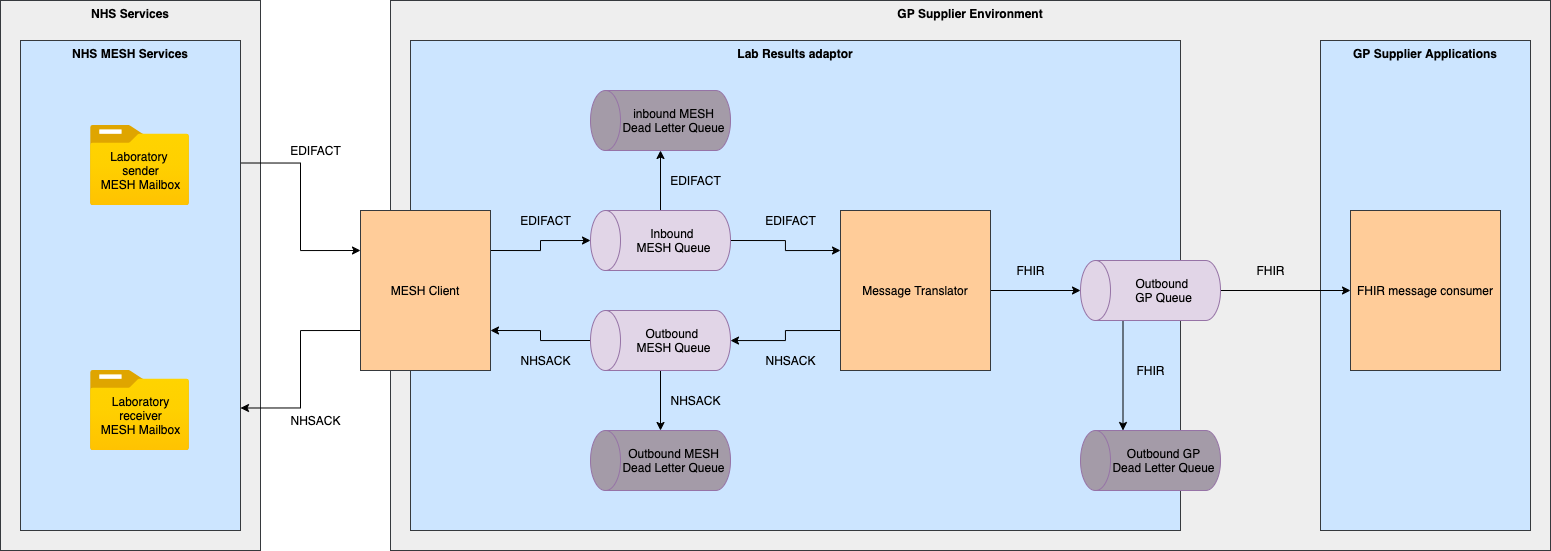

The diagram above was exported from draw.io. Its source (the exported page's mxGraphModel, read from the mxfile embedded in the PNG):
<mxGraphModel dx="2528" dy="1967" grid="0" gridSize="10" guides="1" tooltips="1" connect="1" arrows="1" fold="1" page="1" pageScale="1" pageWidth="850" pageHeight="1100" math="0" shadow="0">
  <root>
    <mxCell id="0" />
    <mxCell id="1" parent="0" />
    <mxCell id="2" value="GP Supplier Environment" style="rounded=0;whiteSpace=wrap;html=1;verticalAlign=top;fontStyle=1;fillColor=#eeeeee;strokeColor=#36393d;" vertex="1" parent="1">
      <mxGeometry x="210" y="-10" width="1160" height="550" as="geometry" />
    </mxCell>
    <mxCell id="3" value="&lt;b&gt;Lab Results adaptor&lt;/b&gt;" style="whiteSpace=wrap;html=1;fillColor=#cce5ff;strokeColor=#36393d;horizontal=1;verticalAlign=top;" vertex="1" parent="1">
      <mxGeometry x="230" y="30" width="770" height="490" as="geometry" />
    </mxCell>
    <mxCell id="4" value="NHS Services" style="rounded=0;whiteSpace=wrap;html=1;verticalAlign=top;fontStyle=1;fillColor=#eeeeee;strokeColor=#36393d;" vertex="1" parent="1">
      <mxGeometry x="-180" y="-10" width="260" height="550" as="geometry" />
    </mxCell>
    <mxCell id="5" style="edgeStyle=orthogonalEdgeStyle;rounded=0;orthogonalLoop=1;jettySize=auto;html=1;exitX=1;exitY=0.25;exitDx=0;exitDy=0;entryX=0;entryY=0.25;entryDx=0;entryDy=0;" edge="1" source="6" target="9" parent="1">
      <mxGeometry relative="1" as="geometry" />
    </mxCell>
    <mxCell id="6" value="NHS MESH Services" style="rounded=0;whiteSpace=wrap;html=1;verticalAlign=top;fontStyle=1;fillColor=#cce5ff;strokeColor=#36393d;" vertex="1" parent="1">
      <mxGeometry x="-160" y="30" width="220" height="490" as="geometry" />
    </mxCell>
    <mxCell id="7" style="edgeStyle=orthogonalEdgeStyle;rounded=0;orthogonalLoop=1;jettySize=auto;html=1;exitX=0;exitY=0.75;exitDx=0;exitDy=0;entryX=1;entryY=0.75;entryDx=0;entryDy=0;" edge="1" source="9" target="6" parent="1">
      <mxGeometry relative="1" as="geometry" />
    </mxCell>
    <mxCell id="8" style="edgeStyle=orthogonalEdgeStyle;rounded=0;orthogonalLoop=1;jettySize=auto;html=1;exitX=1;exitY=0.25;exitDx=0;exitDy=0;entryX=0.5;entryY=0;entryDx=0;entryDy=0;entryPerimeter=0;" edge="1" source="9" target="15" parent="1">
      <mxGeometry relative="1" as="geometry" />
    </mxCell>
    <mxCell id="9" value="MESH Client" style="rounded=0;whiteSpace=wrap;html=1;fillColor=#ffcc99;strokeColor=#36393d;" vertex="1" parent="1">
      <mxGeometry x="180" y="200" width="130" height="160" as="geometry" />
    </mxCell>
    <mxCell id="10" style="edgeStyle=orthogonalEdgeStyle;rounded=0;orthogonalLoop=1;jettySize=auto;html=1;exitX=0;exitY=0.75;exitDx=0;exitDy=0;" edge="1" source="12" target="22" parent="1">
      <mxGeometry relative="1" as="geometry" />
    </mxCell>
    <mxCell id="11" style="edgeStyle=orthogonalEdgeStyle;rounded=0;orthogonalLoop=1;jettySize=auto;html=1;exitX=1;exitY=0.5;exitDx=0;exitDy=0;entryX=0.5;entryY=0;entryDx=0;entryDy=0;entryPerimeter=0;" edge="1" source="12" target="35" parent="1">
      <mxGeometry relative="1" as="geometry" />
    </mxCell>
    <mxCell id="12" value="Message Translator" style="rounded=0;whiteSpace=wrap;html=1;fillColor=#ffcc99;strokeColor=#36393d;" vertex="1" parent="1">
      <mxGeometry x="660" y="200" width="150" height="160" as="geometry" />
    </mxCell>
    <mxCell id="13" style="edgeStyle=orthogonalEdgeStyle;rounded=0;orthogonalLoop=1;jettySize=auto;html=1;exitX=0.5;exitY=1;exitDx=0;exitDy=0;exitPerimeter=0;entryX=0;entryY=0.25;entryDx=0;entryDy=0;" edge="1" source="15" target="12" parent="1">
      <mxGeometry relative="1" as="geometry" />
    </mxCell>
    <mxCell id="14" style="edgeStyle=orthogonalEdgeStyle;rounded=0;orthogonalLoop=1;jettySize=auto;html=1;exitX=1;exitY=0.5;exitDx=0;exitDy=0;exitPerimeter=0;entryX=0;entryY=0.5;entryDx=0;entryDy=0;entryPerimeter=0;" edge="1" source="15" target="30" parent="1">
      <mxGeometry relative="1" as="geometry" />
    </mxCell>
    <mxCell id="15" value="Inbound &lt;br&gt;MESH Queue" style="shape=cylinder3;whiteSpace=wrap;html=1;boundedLbl=1;backgroundOutline=1;size=15;direction=north;fillColor=#e1d5e7;strokeColor=#9673a6;" vertex="1" parent="1">
      <mxGeometry x="410" y="200" width="140" height="60" as="geometry" />
    </mxCell>
    <mxCell id="16" value="EDIFACT" style="text;html=1;align=center;verticalAlign=middle;resizable=0;points=[];autosize=1;" vertex="1" parent="1">
      <mxGeometry x="480" y="160" width="70" height="20" as="geometry" />
    </mxCell>
    <mxCell id="17" value="FHIR" style="text;html=1;align=center;verticalAlign=middle;resizable=0;points=[];autosize=1;" vertex="1" parent="1">
      <mxGeometry x="830" y="250" width="40" height="20" as="geometry" />
    </mxCell>
    <mxCell id="18" value="FHIR" style="text;html=1;align=center;verticalAlign=middle;resizable=0;points=[];autosize=1;" vertex="1" parent="1">
      <mxGeometry x="1070" y="250" width="40" height="20" as="geometry" />
    </mxCell>
    <mxCell id="19" value="&lt;b&gt;GP Supplier Applications&lt;/b&gt;" style="rounded=0;whiteSpace=wrap;html=1;fillColor=#cce5ff;strokeColor=#36393d;verticalAlign=top;" vertex="1" parent="1">
      <mxGeometry x="1140" y="30" width="210" height="490" as="geometry" />
    </mxCell>
    <mxCell id="20" style="edgeStyle=orthogonalEdgeStyle;rounded=0;orthogonalLoop=1;jettySize=auto;html=1;exitX=0.5;exitY=0;exitDx=0;exitDy=0;exitPerimeter=0;entryX=1;entryY=0.75;entryDx=0;entryDy=0;" edge="1" source="22" target="9" parent="1">
      <mxGeometry relative="1" as="geometry" />
    </mxCell>
    <mxCell id="21" style="edgeStyle=orthogonalEdgeStyle;rounded=0;orthogonalLoop=1;jettySize=auto;html=1;exitX=0;exitY=0.5;exitDx=0;exitDy=0;exitPerimeter=0;entryX=1;entryY=0.5;entryDx=0;entryDy=0;entryPerimeter=0;" edge="1" source="22" target="29" parent="1">
      <mxGeometry relative="1" as="geometry" />
    </mxCell>
    <mxCell id="22" value="Outbound &lt;br&gt;MESH Queue" style="shape=cylinder3;whiteSpace=wrap;html=1;boundedLbl=1;backgroundOutline=1;size=15;direction=north;fillColor=#e1d5e7;strokeColor=#9673a6;" vertex="1" parent="1">
      <mxGeometry x="410" y="300" width="140" height="60" as="geometry" />
    </mxCell>
    <mxCell id="23" value="" style="group" vertex="1" connectable="0" parent="1">
      <mxGeometry x="-90" y="360" width="98.57" height="80" as="geometry" />
    </mxCell>
    <mxCell id="24" value="" style="aspect=fixed;html=1;points=[];align=center;image;fontSize=12;image=img/lib/azure2/general/Folder_Blank.svg;" vertex="1" parent="23">
      <mxGeometry width="98.57" height="80" as="geometry" />
    </mxCell>
    <mxCell id="25" value="Laboratory&lt;br&gt;receiver&lt;br&gt;MESH Mailbox" style="text;html=1;align=center;verticalAlign=middle;resizable=0;points=[];autosize=1;" vertex="1" parent="23">
      <mxGeometry x="5.5" y="22" width="89" height="46" as="geometry" />
    </mxCell>
    <mxCell id="26" value="" style="group" vertex="1" connectable="0" parent="1">
      <mxGeometry x="-90" y="115" width="98.57" height="80" as="geometry" />
    </mxCell>
    <mxCell id="27" value="" style="aspect=fixed;html=1;points=[];align=center;image;fontSize=12;image=img/lib/azure2/general/Folder_Blank.svg;" vertex="1" parent="26">
      <mxGeometry width="98.57" height="80" as="geometry" />
    </mxCell>
    <mxCell id="28" value="Laboratory &lt;br&gt;sender&lt;br&gt;MESH Mailbox" style="text;html=1;align=center;verticalAlign=middle;resizable=0;points=[];autosize=1;" vertex="1" parent="26">
      <mxGeometry x="4.5000000000000036" y="20" width="90" height="50" as="geometry" />
    </mxCell>
    <mxCell id="29" value="Outbound MESH&lt;br&gt;Dead Letter Queue" style="shape=cylinder3;whiteSpace=wrap;html=1;boundedLbl=1;backgroundOutline=1;size=15;direction=north;strokeColor=#9673a6;fillColor=#A49BA8;" vertex="1" parent="1">
      <mxGeometry x="410" y="420" width="140" height="60" as="geometry" />
    </mxCell>
    <mxCell id="30" value="inbound MESH&lt;br&gt;Dead Letter Queue" style="shape=cylinder3;whiteSpace=wrap;html=1;boundedLbl=1;backgroundOutline=1;size=15;direction=north;strokeColor=#9673a6;fillColor=#A49BA8;" vertex="1" parent="1">
      <mxGeometry x="410" y="80" width="140" height="60" as="geometry" />
    </mxCell>
    <mxCell id="31" value="NHSACK" style="text;html=1;align=center;verticalAlign=middle;resizable=0;points=[];autosize=1;" vertex="1" parent="1">
      <mxGeometry x="330" y="340" width="70" height="20" as="geometry" />
    </mxCell>
    <mxCell id="32" value="NHSACK" style="text;html=1;align=center;verticalAlign=middle;resizable=0;points=[];autosize=1;" vertex="1" parent="1">
      <mxGeometry x="575" y="340" width="70" height="20" as="geometry" />
    </mxCell>
    <mxCell id="33" style="edgeStyle=orthogonalEdgeStyle;rounded=0;orthogonalLoop=1;jettySize=auto;html=1;exitX=0;exitY=0;exitDx=0;exitDy=42.5;exitPerimeter=0;entryX=1;entryY=0;entryDx=0;entryDy=42.5;entryPerimeter=0;" edge="1" source="35" target="36" parent="1">
      <mxGeometry relative="1" as="geometry" />
    </mxCell>
    <mxCell id="34" style="edgeStyle=orthogonalEdgeStyle;rounded=0;orthogonalLoop=1;jettySize=auto;html=1;exitX=0.5;exitY=1;exitDx=0;exitDy=0;exitPerimeter=0;entryX=0;entryY=0.5;entryDx=0;entryDy=0;" edge="1" source="35" target="43" parent="1">
      <mxGeometry relative="1" as="geometry" />
    </mxCell>
    <mxCell id="35" value="Outbound &lt;br&gt;GP Queue" style="shape=cylinder3;whiteSpace=wrap;html=1;boundedLbl=1;backgroundOutline=1;size=15;direction=north;fillColor=#e1d5e7;strokeColor=#9673a6;" vertex="1" parent="1">
      <mxGeometry x="900" y="250" width="140" height="60" as="geometry" />
    </mxCell>
    <mxCell id="36" value="Outbound GP&lt;br&gt;Dead Letter Queue" style="shape=cylinder3;whiteSpace=wrap;html=1;boundedLbl=1;backgroundOutline=1;size=15;direction=north;strokeColor=#9673a6;fillColor=#A49BA8;" vertex="1" parent="1">
      <mxGeometry x="900" y="420" width="140" height="60" as="geometry" />
    </mxCell>
    <mxCell id="37" value="NHSACK" style="text;html=1;align=center;verticalAlign=middle;resizable=0;points=[];autosize=1;" vertex="1" parent="1">
      <mxGeometry x="480" y="380" width="70" height="20" as="geometry" />
    </mxCell>
    <mxCell id="38" value="EDIFACT" style="text;html=1;align=center;verticalAlign=middle;resizable=0;points=[];autosize=1;" vertex="1" parent="1">
      <mxGeometry x="330" y="200" width="70" height="20" as="geometry" />
    </mxCell>
    <mxCell id="39" value="EDIFACT" style="text;html=1;align=center;verticalAlign=middle;resizable=0;points=[];autosize=1;" vertex="1" parent="1">
      <mxGeometry x="575" y="200" width="70" height="20" as="geometry" />
    </mxCell>
    <mxCell id="40" value="NHSACK" style="text;html=1;align=center;verticalAlign=middle;resizable=0;points=[];autosize=1;" vertex="1" parent="1">
      <mxGeometry x="100" y="400" width="70" height="20" as="geometry" />
    </mxCell>
    <mxCell id="41" value="EDIFACT" style="text;html=1;align=center;verticalAlign=middle;resizable=0;points=[];autosize=1;" vertex="1" parent="1">
      <mxGeometry x="100" y="130" width="70" height="20" as="geometry" />
    </mxCell>
    <mxCell id="42" value="FHIR" style="text;html=1;align=center;verticalAlign=middle;resizable=0;points=[];autosize=1;" vertex="1" parent="1">
      <mxGeometry x="950" y="350" width="40" height="20" as="geometry" />
    </mxCell>
    <mxCell id="43" value="FHIR message consumer" style="rounded=0;whiteSpace=wrap;html=1;fillColor=#ffcc99;strokeColor=#36393d;" vertex="1" parent="1">
      <mxGeometry x="1170" y="200" width="150" height="160" as="geometry" />
    </mxCell>
  </root>
</mxGraphModel>